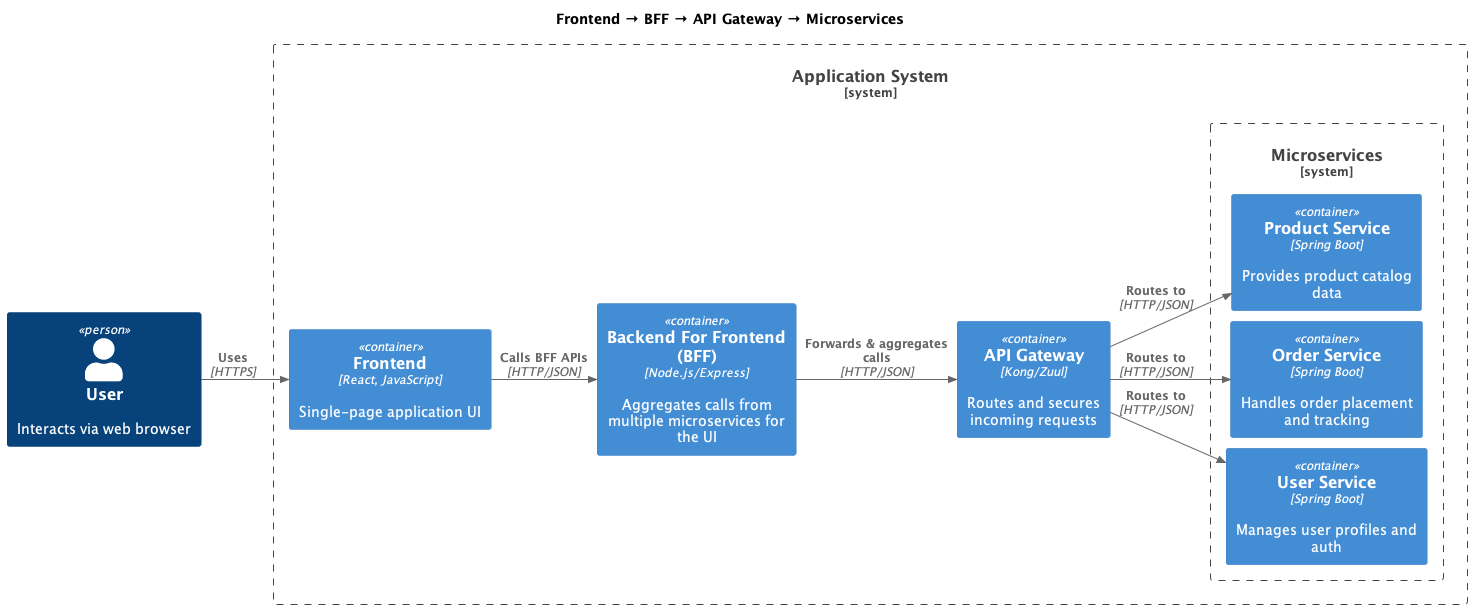

The diagram above was rendered by PlantUML. Its source (embedded in the PNG):
@startuml
left to right direction
!include https://raw.githubusercontent.com/plantuml-stdlib/C4-PlantUML/master/C4_Container.puml
skinparam nodesep 10
skinparam ranksep 10

TITLE Frontend → BFF → API Gateway → Microservices

Person(user, "User", "Interacts via web browser")

System_Boundary(app_system, "Application System") {
  
  Container(frontend, "Frontend", "React, JavaScript", "Single-page application UI")
  Container(bff, "Backend For Frontend (BFF)", "Node.js/Express", "Aggregates calls from multiple microservices for the UI")
  Container(api_gateway, "API Gateway", "Kong/Zuul", "Routes and secures incoming requests")

  System_Boundary(microservices, "Microservices") {
    Container(user_service,    "User Service",    "Spring Boot", "Manages user profiles and auth")
    Container(order_service,   "Order Service",   "Spring Boot", "Handles order placement and tracking")
    Container(product_service, "Product Service", "Spring Boot", "Provides product catalog data")
  }

}

Rel(user,      frontend,      "Uses",                       "HTTPS")
Rel(frontend,  bff,           "Calls BFF APIs",             "HTTP/JSON")
Rel(bff,       api_gateway,   "Forwards & aggregates calls","HTTP/JSON")
Rel(api_gateway, user_service,    "Routes to", "HTTP/JSON")
Rel(api_gateway, order_service,   "Routes to", "HTTP/JSON")
Rel(api_gateway, product_service, "Routes to", "HTTP/JSON")
@enduml